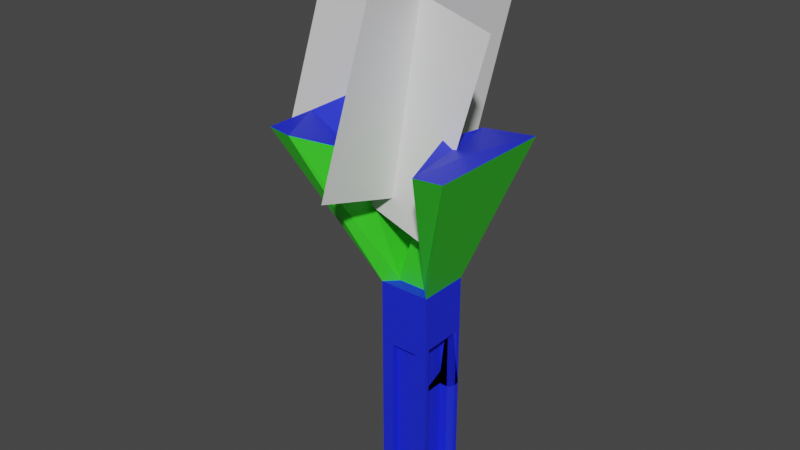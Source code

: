 # Source: untitled.blend  (saved by Blender 2.80.75; exported with 4.5.12 LTS)
import bpy
from mathutils import Matrix  # noqa: F401  (used for matrix-valued properties, if any)

bpy.ops.wm.read_factory_settings(use_empty=True)
scene = bpy.context.scene
scene.name = 'Scene'

# ---- collections
col_collection = bpy.data.collections.new('Collection'); scene.collection.children.link(col_collection)

# ---- materials (node trees are filled in below, after node groups)
mat_material_002 = bpy.data.materials.new('Material.002')
mat_material_002.use_transparent_shadow = False
mat_material_003 = bpy.data.materials.new('Material.003')
mat_material_003.use_transparent_shadow = False
mat_material_003.preview_render_type = 'SHADERBALL'
mat_material_004 = bpy.data.materials.new('Material.004')
mat_material_004.use_transparent_shadow = False

# ---- material node trees
mat_material_002.use_nodes = True; mat_material_002.node_tree.nodes.clear()
_N = mat_material_002.node_tree.nodes; _L = mat_material_002.node_tree.links
n0 = _N.new('ShaderNodeOutputMaterial'); n0.name = 'Material Output'; n0.location = (300, 300)
n1 = _N.new('ShaderNodeBsdfPrincipled'); n1.name = 'Principled BSDF'; n1.location = (10, 300)
n1.distribution = 'GGX'
n1.subsurface_method = 'BURLEY'
n1.inputs[0].default_value = (0.01112, 0.0238, 0.8, 1.0)
n1.inputs[3].default_value = 1.45
n1.inputs[27].default_value = (0.0, 0.0, 0.0, 1.0)
n1.inputs[28].default_value = 1.0
_L.new(n1.outputs[0], n0.inputs[0])
n0.is_active_output = True
mat_material_003.use_nodes = True; mat_material_003.node_tree.nodes.clear()
_N = mat_material_003.node_tree.nodes; _L = mat_material_003.node_tree.links
n0 = _N.new('ShaderNodeOutputMaterial'); n0.name = 'Material Output'; n0.location = (300, 300)
n1 = _N.new('ShaderNodeBsdfPrincipled'); n1.name = 'Principled BSDF'; n1.location = (10, 300)
n1.distribution = 'GGX'
n1.subsurface_method = 'BURLEY'
n1.inputs[0].default_value = (0.05037, 0.8, 0.02536, 1.0)
n1.inputs[3].default_value = 1.45
n1.inputs[27].default_value = (0.0, 0.0, 0.0, 1.0)
n1.inputs[28].default_value = 1.0
_L.new(n1.outputs[0], n0.inputs[0])
n0.is_active_output = True
mat_material_004.use_nodes = True; mat_material_004.node_tree.nodes.clear()
_N = mat_material_004.node_tree.nodes; _L = mat_material_004.node_tree.links
n0 = _N.new('ShaderNodeOutputMaterial'); n0.name = 'Material Output'; n0.location = (300, 300)
n1 = _N.new('ShaderNodeBsdfPrincipled'); n1.name = 'Principled BSDF'; n1.location = (10, 300)
n1.distribution = 'GGX'
n1.subsurface_method = 'BURLEY'
n1.inputs[3].default_value = 1.45
n1.inputs[27].default_value = (0.0, 0.0, 0.0, 1.0)
n1.inputs[28].default_value = 1.0
_L.new(n1.outputs[0], n0.inputs[0])
n0.is_active_output = True

# ---- world
world_world = bpy.data.worlds.new('World'); scene.world = world_world
world_world.use_nodes = True; world_world.node_tree.nodes.clear()
_N = world_world.node_tree.nodes; _L = world_world.node_tree.links
n0 = _N.new('ShaderNodeOutputWorld'); n0.name = 'World Output'; n0.location = (300, 300)
n1 = _N.new('ShaderNodeBackground'); n1.name = 'Background'; n1.location = (10, 300)
n1.inputs[0].default_value = (0.05088, 0.05088, 0.05088, 1.0)
_L.new(n1.outputs[0], n0.inputs[0])
n0.is_active_output = True
world_world.color = (0.05088, 0.05088, 0.05088)
world_world.use_sun_shadow = False
world_world.sun_shadow_jitter_overblur = 0.0

# ---- meshes
me_cube_002 = bpy.data.meshes.new('Cube.002')
me_cube_002.from_pydata([(-0.5062, -1.0, -1.494), (-0.5337, -0.5337, 1.0), (-0.5062, 1.0, -1.494), (-0.5337, 0.5337, 1.0), (0.5062, -1.0, -1.494), (0.5337, -0.5337, 1.0), (0.5062, 1.0, -1.494), (0.5337, 0.5337, 1.0), (-1.0, -1.0, 1.0), (-1.0, 1.0, 1.0), (1.0, 1.0, 1.0), (1.0, -1.0, 1.0), (-3.279, -3.879, 7.236), (-3.279, -1.944, 7.236), (3.823, -1.944, 7.236), (3.823, -3.879, 7.236), (-2.282, -4.051, 7.236), (-1.562, -1.693, 6.124), (3.092, -1.287, 7.236), (2.827, -4.051, 7.236), (-0.5337, 0.5337, 1.0), (-0.6092, -0.5337, 1.0), (-0.6092, 0.5337, 1.0), (-1.0, -1.0, 1.0), (-1.0, 1.0, 1.0), (1.0, 1.0, 1.0), (-4.161, -1.001, 6.378), (-3.279, 0.9674, 7.236), (3.823, 0.9674, 7.236), (-2.201, 1.14, 7.899), (1.622, 1.157, 6.904), (1.725, -1.15, 7.234), (-0.5062, 1.0, -6.766), (-0.5062, -1.0, -6.766), (0.5062, 1.0, -6.766), (0.5062, -1.0, -6.766), (-1.0, 0.5956, -1.404), (-1.0, -0.5956, -1.404), (-1.0, 0.5956, -6.855), (-1.0, -0.5956, -6.855), (-1.0, 1.0, -1.0), (-1.0, -1.0, -1.0), (1.0, -1.0, -1.0), (1.0, 1.0, -1.0), (-1.0, 1.0, -7.26), (-1.0, -1.0, -7.26), (1.0, -1.0, -7.26), (1.0, 1.0, -7.26), (-0.457, 0.5956, -1.404), (-0.457, -0.5956, -1.404), (0.457, -0.5956, -1.404), (0.457, 0.5956, -1.404), (-0.457, 0.5956, -6.855), (-0.457, -0.5956, -6.855), (0.457, -0.5956, -6.855), (0.457, 0.5956, -6.855), (0.5062, 0.7355, -1.494), (-0.5062, 0.7355, -1.494), (-0.5062, -0.7355, -1.494), (0.5062, -0.7355, -1.494), (0.5062, 0.7355, -6.766), (-0.5062, 0.7355, -6.766), (-0.5062, -0.7355, -6.766), (0.5062, -0.7355, -6.766), (1.0, 1.0, -2.296), (1.0, 1.0, -3.547), (1.0, 1.0, -4.024), (1.0, 1.0, -6.051), (-1.0, 1.0, -6.051), (-1.0, 1.0, -4.024), (-1.0, 1.0, -3.547), (-1.0, 1.0, -2.296), (-1.0, -1.0, -6.051), (-1.0, -1.0, -4.024), (-1.0, -1.0, -3.547), (-1.0, -1.0, -2.296), (1.0, -1.0, -2.296), (1.0, -1.0, -3.547), (1.0, -1.0, -4.024), (1.0, -1.0, -6.051), (0.5062, 1.0, -2.585), (0.5062, 1.0, -3.639), (0.5062, 1.0, -4.527), (0.5062, 1.0, -5.748), (-0.5062, 1.0, -5.748), (-0.5062, 1.0, -4.549), (-0.5062, 1.0, -3.639), (-0.5062, 1.0, -2.585), (-0.5062, -1.0, -5.748), (-0.5062, -1.0, -4.549), (-0.5062, -1.0, -3.639), (-0.5062, -1.0, -2.585), (0.5062, -1.0, -2.585), (0.5062, -1.0, -3.639), (0.5062, -1.0, -4.527), (0.5062, -1.0, -5.748), (-1.0, 0.5956, -5.803), (-1.0, 0.5956, 0.6135), (-1.0, 0.5956, -3.623), (-1.0, 0.5956, -2.533), (-1.0, -0.5956, -5.803), (-1.0, -0.5956, -4.482), (-1.0, -0.5956, -3.623), (-1.0, -0.5956, -2.533), (0.457, 0.5956, -2.533), (0.457, 0.5956, -3.623), (0.457, 0.5956, -3.082), (0.457, 0.5956, -5.803), (-0.457, 0.5956, -5.803), (-0.457, 0.5956, -3.188), (-0.457, 0.5956, -3.623), (-0.457, 0.5956, -2.533), (-0.457, -0.5956, -5.803), (-0.457, -0.5956, -4.713), (-0.457, -0.5956, -3.623), (-0.457, -0.5956, -2.533), (0.457, -0.5956, -2.533), (0.457, -0.5956, -3.623), (0.457, -0.5956, -4.713), (0.457, -0.5956, -5.803), (0.5062, 0.7355, -2.585), (0.5062, 0.7355, -3.639), (0.5062, 0.7355, -3.447), (0.5062, 0.7355, -5.748), (-0.5062, 0.7355, -5.748), (-0.5062, 0.7355, -3.526), (-0.5062, 0.7355, -3.639), (-0.5062, 0.7355, -2.585), (-0.5062, -0.7355, -5.748), (-0.5062, -0.7355, -4.694), (-0.5062, -0.7355, -3.639), (-0.5062, -0.7355, -2.585), (0.5062, -0.7355, -2.585), (0.5062, -0.7355, -3.639), (0.5062, -0.7355, -4.694), (0.5062, -0.7355, -5.748), (0.78, 0.5956, -1.404), (1.0, 0.8156, -1.184), (0.8512, 0.6318, -1.368), (0.912, 0.6836, -1.316), (0.9638, 0.7444, -1.256), (1.0, -0.8156, -1.184), (0.78, -0.5956, -1.404), (0.9638, -0.7444, -1.256), (0.912, -0.6836, -1.316), (0.8512, -0.6318, -1.368), (1.0, 0.8156, -7.075), (0.78, 0.5956, -6.855), (0.9638, 0.7444, -7.004), (0.912, 0.6836, -6.943), (0.8512, 0.6318, -6.892), (0.78, -0.5956, -6.855), (1.0, -0.8156, -7.075), (0.8512, -0.6318, -6.892), (0.912, -0.6836, -6.943), (0.9638, -0.7444, -7.004), (0.78, 0.5956, -2.533), (1.0, 0.8156, -2.404), (0.8512, 0.6318, -2.511), (0.912, 0.6836, -2.481), (0.9638, 0.7444, -2.445), (0.78, 0.5956, -3.623), (1.0, 0.8156, -3.582), (0.8512, 0.6318, -3.616), (0.912, 0.6836, -3.606), (0.9638, 0.7444, -3.595), (0.78, 0.5956, -0.333), (1.0, 0.8156, -2.413), (0.8512, 0.6318, -0.3523), (0.912, 0.6836, -0.8446), (0.9638, 0.7444, -1.574), (1.0, 0.8156, -5.938), (0.78, 0.5956, -5.803), (0.9638, 0.7444, -5.894), (0.912, 0.6836, -5.857), (0.8512, 0.6318, -5.825), (1.0, -0.8156, -2.404), (0.78, -0.5956, -2.533), (0.9638, -0.7444, -2.445), (0.912, -0.6836, -2.481), (0.8512, -0.6318, -2.511), (1.0, -0.8156, -3.582), (0.78, -0.5956, -3.623), (0.9638, -0.7444, -3.595), (0.912, -0.6836, -3.606), (0.8512, -0.6318, -3.616), (1.0, -0.8156, -4.69), (0.78, -0.5956, -4.56), (0.9638, -0.7444, -4.744), (0.912, -0.6836, -4.706), (0.8512, -0.6318, -4.621), (0.78, -0.5956, -5.803), (1.0, -0.8156, -5.938), (0.8512, -0.6318, -5.825), (0.912, -0.6836, -5.857), (0.9638, -0.7444, -5.894)], [], [(41, 8, 9, 40), (40, 9, 10, 43), (43, 10, 11, 42), (42, 11, 8, 41), (34, 32, 61, 60), (7, 3, 1, 5), (17, 3, 20, 29), (10, 9, 24, 25), (14, 10, 25, 28), (5, 1, 8, 11), (16, 17, 13, 12), (18, 19, 15, 14), (13, 17, 29, 27), (8, 1, 16, 12), (7, 5, 21, 22), (1, 3, 17, 16), (5, 11, 15, 19), (11, 10, 14, 15), (24, 23, 26, 27), (20, 22, 25, 24), (20, 24, 27, 29), (25, 22, 30, 28), (22, 21, 31, 30), (9, 8, 23, 24), (18, 14, 28, 30), (19, 18, 30, 31), (8, 12, 26, 23), (3, 7, 22, 20), (12, 13, 27, 26), (5, 19, 31, 21), (44, 47, 46, 45), (137, 157, 64, 43), (103, 37, 49, 115), (83, 34, 60, 123), (6, 2, 40, 43), (0, 4, 42, 41), (32, 34, 47, 44), (35, 33, 45, 46), (80, 6, 43, 64), (84, 32, 44, 68), (91, 0, 41, 75), (95, 35, 46, 79), (36, 37, 41, 40), (156, 136, 51, 104), (39, 38, 44, 45), (147, 172, 107, 55), (152, 192, 79, 46), (99, 36, 40, 71), (100, 39, 45, 72), (142, 177, 116, 50), (112, 108, 52, 53), (107, 119, 54, 55), (38, 39, 53, 52), (37, 36, 48, 49), (161, 156, 104, 105), (96, 38, 52, 108), (146, 152, 46, 47), (141, 137, 43, 42), (124, 123, 60, 61), (135, 128, 62, 63), (2, 6, 56, 57), (92, 4, 59, 132), (87, 2, 57, 127), (33, 35, 63, 62), (4, 0, 58, 59), (88, 33, 62, 128), (0, 91, 131, 58), (91, 90, 130, 131), (90, 89, 129, 130), (89, 88, 128, 129), (32, 84, 124, 61), (84, 85, 125, 124), (85, 86, 126, 125), (86, 87, 127, 126), (35, 95, 135, 63), (95, 94, 134, 135), (94, 93, 133, 134), (93, 92, 132, 133), (59, 58, 131, 132), (132, 131, 130, 133), (133, 130, 129, 134), (134, 129, 128, 135), (57, 56, 120, 127), (127, 120, 121, 126), (126, 121, 122, 125), (125, 122, 123, 124), (36, 99, 111, 48), (99, 98, 110, 111), (98, 97, 109, 110), (97, 96, 108, 109), (151, 147, 55, 54), (186, 181, 77, 78), (192, 186, 78, 79), (51, 50, 116, 104), (104, 116, 117, 105), (105, 117, 118, 106), (106, 118, 119, 107), (49, 48, 111, 115), (115, 111, 110, 114), (114, 110, 109, 113), (113, 109, 108, 112), (191, 151, 54, 119), (187, 191, 119, 118), (182, 187, 118, 117), (177, 182, 117, 116), (37, 103, 75, 41), (103, 102, 74, 75), (102, 101, 73, 74), (101, 100, 72, 73), (38, 96, 68, 44), (96, 97, 69, 68), (97, 98, 70, 69), (98, 99, 71, 70), (176, 141, 42, 76), (166, 161, 105, 106), (172, 166, 106, 107), (181, 176, 76, 77), (4, 92, 76, 42), (92, 93, 77, 76), (93, 94, 78, 77), (94, 95, 79, 78), (33, 88, 72, 45), (88, 89, 73, 72), (89, 90, 74, 73), (90, 91, 75, 74), (2, 87, 71, 40), (87, 86, 70, 71), (86, 85, 69, 70), (85, 84, 68, 69), (34, 83, 67, 47), (83, 82, 66, 67), (82, 81, 65, 66), (81, 80, 64, 65), (6, 80, 120, 56), (80, 81, 121, 120), (81, 82, 122, 121), (82, 83, 123, 122), (39, 100, 112, 53), (100, 101, 113, 112), (101, 102, 114, 113), (102, 103, 115, 114), (171, 146, 47, 67), (167, 171, 67, 66), (162, 167, 66, 65), (157, 162, 65, 64), (142, 136, 138, 145), (145, 138, 139, 144), (144, 139, 140, 143), (143, 140, 137, 141), (152, 146, 148, 155), (155, 148, 149, 154), (154, 149, 150, 153), (153, 150, 147, 151), (172, 147, 150, 175), (175, 150, 149, 174), (174, 149, 148, 173), (173, 148, 146, 171), (192, 152, 155, 195), (195, 155, 154, 194), (194, 154, 153, 193), (193, 153, 151, 191), (136, 156, 158, 138), (138, 158, 159, 139), (139, 159, 160, 140), (140, 160, 157, 137), (156, 161, 163, 158), (158, 163, 164, 159), (159, 164, 165, 160), (160, 165, 162, 157), (161, 166, 168, 163), (163, 168, 169, 164), (164, 169, 170, 165), (165, 170, 167, 162), (166, 172, 175, 168), (168, 175, 174, 169), (169, 174, 173, 170), (170, 173, 171, 167), (141, 176, 178, 143), (143, 178, 179, 144), (144, 179, 180, 145), (145, 180, 177, 142), (176, 181, 183, 178), (178, 183, 184, 179), (179, 184, 185, 180), (180, 185, 182, 177), (181, 186, 188, 183), (183, 188, 189, 184), (184, 189, 190, 185), (185, 190, 187, 182), (186, 192, 195, 188), (188, 195, 194, 189), (189, 194, 193, 190), (190, 193, 191, 187), (136, 142, 50, 51)])
me_cube_002.polygons.foreach_set('material_index', [0, 0, 0, 0, 0, 0, 1, 0, 1, 0, 0, 0, 0, 1, 0, 1, 1, 1, 1, 0, 1, 1, 1, 0, 0, 0, 1, 0, 0, 1, 0, 0, 0, 0, 0, 0, 0, 0, 0, 0, 0, 0, 0, 0, 0, 0, 0, 0, 0, 0, 0, 0, 0, 0, 0, 0, 0, 0, 0, 0, 0, 0, 0, 0, 0, 0, 0, 0, 0, 0, 0, 0, 0, 0, 0, 0, 0, 0, 0, 0, 0, 0, 0, 0, 0, 0, 0, 0, 0, 0, 0, 0, 0, 0, 0, 0, 0, 0, 0, 0, 0, 0, 0, 0, 0, 0, 0, 0, 0, 0, 0, 0, 0, 0, 0, 0, 0, 0, 0, 0, 0, 0, 0, 0, 0, 0, 0, 0, 0, 0, 0, 0, 0, 0, 0, 0, 0, 0, 0, 0, 0, 0, 0, 0, 0, 0, 0, 0, 0, 0, 0, 0, 0, 0, 0, 0, 0, 0, 0, 0, 0, 0, 0, 0, 0, 0, 0, 0, 0, 0, 0, 0, 0, 0, 0, 0, 0, 0, 0, 0, 0, 0, 0, 0, 0, 0, 0, 0, 0, 0, 0, 0, 0, 0])
_uv = me_cube_002.uv_layers.new(name='UVMap')
_uv.uv.foreach_set('vector', [0.375, 0.0, 0.625, 0.0, 0.625, 0.25, 0.375, 0.25, 0.375, 0.25, 0.625, 0.25, 0.625, 0.5, 0.375, 0.5, 0.375, 0.5, 0.625, 0.5, 0.625, 0.75, 0.375, 0.75, 0.375, 0.75, 0.625, 0.75, 0.625, 1.0, 0.375, 1.0, 0.375, 0.4383, 0.375, 0.3117, 0.375, 0.3117, 0.375, 0.4383, 0.6833, 0.5583, 0.8167, 0.5583, 0.8167, 0.6917, 0.6833, 0.6917, 0.8167, 0.5583, 0.8167, 0.5583, 0.8167, 0.5583, 0.8167, 0.5583, 0.625, 0.5, 0.625, 0.25, 0.625, 0.25, 0.625, 0.5, 0.625, 0.5, 0.625, 0.5, 0.625, 0.5, 0.625, 0.5, 0.6833, 0.6917, 0.8167, 0.6917, 0.875, 0.75, 0.625, 0.75, 0.8167, 0.6917, 0.8167, 0.5583, 0.875, 0.5, 0.875, 0.75, 0.6833, 0.5583, 0.6833, 0.6917, 0.625, 0.75, 0.625, 0.5, 0.875, 0.5, 0.8167, 0.5583, 0.8167, 0.5583, 0.875, 0.5, 0.875, 0.75, 0.8167, 0.6917, 0.8167, 0.6917, 0.875, 0.75, 0.6833, 0.5583, 0.6833, 0.6917, 0.6833, 0.6917, 0.6833, 0.5583, 0.8167, 0.6917, 0.8167, 0.5583, 0.8167, 0.5583, 0.8167, 0.6917, 0.6833, 0.6917, 0.625, 0.75, 0.625, 0.75, 0.6833, 0.6917, 0.625, 0.75, 0.625, 0.5, 0.625, 0.5, 0.625, 0.75, 0.625, 0.25, 0.625, 0.0, 0.625, 0.0, 0.625, 0.25, 0.8167, 0.5583, 0.6833, 0.5583, 0.625, 0.5, 0.875, 0.5, 0.8167, 0.5583, 0.875, 0.5, 0.875, 0.5, 0.8167, 0.5583, 0.625, 0.5, 0.6833, 0.5583, 0.6833, 0.5583, 0.625, 0.5, 0.6833, 0.5583, 0.6833, 0.6917, 0.6833, 0.6917, 0.6833, 0.5583, 0.625, 0.25, 0.625, 0.0, 0.625, 0.0, 0.625, 0.25, 0.6833, 0.5583, 0.625, 0.5, 0.625, 0.5, 0.6833, 0.5583, 0.6833, 0.6917, 0.6833, 0.5583, 0.6833, 0.5583, 0.6833, 0.6917, 0.875, 0.75, 0.875, 0.75, 0.875, 0.75, 0.875, 0.75, 0.8167, 0.5583, 0.6833, 0.5583, 0.6833, 0.5583, 0.8167, 0.5583, 0.875, 0.75, 0.875, 0.5, 0.875, 0.5, 0.875, 0.75, 0.6833, 0.6917, 0.6833, 0.6917, 0.6833, 0.6917, 0.6833, 0.6917, 0.125, 0.5, 0.375, 0.5, 0.375, 0.75, 0.125, 0.75, 0.375, 0.5231, 0.375, 0.5231, 0.375, 0.5, 0.375, 0.5, 0.375, 0.05055, 0.375, 0.05055, 0.375, 0.05055, 0.375, 0.05055, 0.375, 0.4383, 0.375, 0.4383, 0.375, 0.4383, 0.375, 0.4383, 0.375, 0.4383, 0.375, 0.3117, 0.375, 0.25, 0.375, 0.5, 0.375, 0.9383, 0.375, 0.8117, 0.375, 0.75, 0.375, 1.0, 0.375, 0.3117, 0.375, 0.4383, 0.375, 0.5, 0.375, 0.25, 0.375, 0.8117, 0.375, 0.9383, 0.375, 1.0, 0.375, 0.75, 0.375, 0.4383, 0.375, 0.4383, 0.375, 0.5, 0.375, 0.5, 0.375, 0.3117, 0.375, 0.3117, 0.375, 0.25, 0.375, 0.25, 0.375, 0.9383, 0.375, 0.9383, 0.375, 1.0, 0.375, 1.0, 0.375, 0.8117, 0.375, 0.8117, 0.375, 0.75, 0.375, 0.75, 0.375, 0.1994, 0.375, 0.05055, 0.375, 0.0, 0.375, 0.25, 0.375, 0.5506, 0.375, 0.5506, 0.375, 0.5506, 0.375, 0.5506, 0.375, 0.05055, 0.375, 0.1994, 0.375, 0.25, 0.375, 0.0, 0.375, 0.5506, 0.375, 0.5506, 0.375, 0.5506, 0.375, 0.5506, 0.375, 0.7269, 0.375, 0.7269, 0.375, 0.75, 0.375, 0.75, 0.375, 0.1994, 0.375, 0.1994, 0.375, 0.25, 0.375, 0.25, 0.375, 0.05055, 0.375, 0.05055, 0.375, 0.0, 0.375, 0.0, 0.375, 0.6994, 0.375, 0.6994, 0.375, 0.6994, 0.375, 0.6994, 0.375, 0.05055, 0.375, 0.1994, 0.375, 0.1994, 0.375, 0.05055, 0.375, 0.5506, 0.375, 0.6994, 0.375, 0.6994, 0.375, 0.5506, 0.375, 0.1994, 0.375, 0.05055, 0.375, 0.05055, 0.375, 0.1994, 0.375, 0.05055, 0.375, 0.1994, 0.375, 0.1994, 0.375, 0.05055, 0.375, 0.5506, 0.375, 0.5506, 0.375, 0.5506, 0.375, 0.5506, 0.375, 0.1994, 0.375, 0.1994, 0.375, 0.1994, 0.375, 0.1994, 0.375, 0.5231, 0.375, 0.7269, 0.375, 0.75, 0.375, 0.5, 0.375, 0.7269, 0.375, 0.5231, 0.375, 0.5, 0.375, 0.75, 0.375, 0.3117, 0.375, 0.4383, 0.375, 0.4383, 0.375, 0.3117, 0.375, 0.8117, 0.375, 0.9383, 0.375, 0.9383, 0.375, 0.8117, 0.375, 0.3117, 0.375, 0.4383, 0.375, 0.4383, 0.375, 0.3117, 0.375, 0.8117, 0.375, 0.8117, 0.375, 0.8117, 0.375, 0.8117, 0.375, 0.3117, 0.375, 0.3117, 0.375, 0.3117, 0.375, 0.3117, 0.375, 0.9383, 0.375, 0.8117, 0.375, 0.8117, 0.375, 0.9383, 0.375, 0.8117, 0.375, 0.9383, 0.375, 0.9383, 0.375, 0.8117, 0.375, 0.9383, 0.375, 0.9383, 0.375, 0.9383, 0.375, 0.9383, 0.375, 0.9383, 0.375, 0.9383, 0.375, 0.9383, 0.375, 0.9383, 0.375, 0.9383, 0.375, 0.9383, 0.375, 0.9383, 0.375, 0.9383, 0.375, 0.9383, 0.375, 0.9383, 0.375, 0.9383, 0.375, 0.9383, 0.375, 0.9383, 0.375, 0.9383, 0.375, 0.9383, 0.375, 0.9383, 0.375, 0.3117, 0.375, 0.3117, 0.375, 0.3117, 0.375, 0.3117, 0.375, 0.3117, 0.375, 0.3117, 0.375, 0.3117, 0.375, 0.3117, 0.375, 0.3117, 0.375, 0.3117, 0.375, 0.3117, 0.375, 0.3117, 0.375, 0.3117, 0.375, 0.3117, 0.375, 0.3117, 0.375, 0.3117, 0.375, 0.8117, 0.375, 0.8117, 0.375, 0.8117, 0.375, 0.8117, 0.375, 0.8117, 0.375, 0.8117, 0.375, 0.8117, 0.375, 0.8117, 0.375, 0.8117, 0.375, 0.8117, 0.375, 0.8117, 0.375, 0.8117, 0.375, 0.8117, 0.375, 0.8117, 0.375, 0.8117, 0.375, 0.8117, 0.375, 0.8117, 0.375, 0.9383, 0.375, 0.9383, 0.375, 0.8117, 0.375, 0.8117, 0.375, 0.9383, 0.375, 0.9383, 0.375, 0.8117, 0.375, 0.8117, 0.375, 0.9383, 0.375, 0.9383, 0.375, 0.8117, 0.375, 0.8117, 0.375, 0.9383, 0.375, 0.9383, 0.375, 0.8117, 0.375, 0.3117, 0.375, 0.4383, 0.375, 0.4383, 0.375, 0.3117, 0.375, 0.3117, 0.375, 0.4383, 0.375, 0.4383, 0.375, 0.3117, 0.375, 0.3117, 0.375, 0.4383, 0.375, 0.4383, 0.375, 0.3117, 0.375, 0.3117, 0.375, 0.4383, 0.375, 0.4383, 0.375, 0.3117, 0.375, 0.1994, 0.375, 0.1994, 0.375, 0.1994, 0.375, 0.1994, 0.375, 0.1994, 0.375, 0.1994, 0.375, 0.1994, 0.375, 0.1994, 0.375, 0.1994, 0.375, 0.1994, 0.375, 0.1994, 0.375, 0.1994, 0.375, 0.1994, 0.375, 0.1994, 0.375, 0.1994, 0.375, 0.1994, 0.375, 0.6994, 0.375, 0.5506, 0.375, 0.5506, 0.375, 0.6994, 0.375, 0.7269, 0.375, 0.7269, 0.375, 0.75, 0.375, 0.75, 0.375, 0.7269, 0.375, 0.7269, 0.375, 0.75, 0.375, 0.75, 0.375, 0.5506, 0.375, 0.6994, 0.375, 0.6994, 0.375, 0.5506, 0.375, 0.5506, 0.375, 0.6994, 0.375, 0.6994, 0.375, 0.5506, 0.375, 0.5506, 0.375, 0.6994, 0.375, 0.6994, 0.375, 0.5506, 0.375, 0.5506, 0.375, 0.6994, 0.375, 0.6994, 0.375, 0.5506, 0.375, 0.05055, 0.375, 0.1994, 0.375, 0.1994, 0.375, 0.05055, 0.375, 0.05055, 0.375, 0.1994, 0.375, 0.1994, 0.375, 0.05055, 0.375, 0.05055, 0.375, 0.1994, 0.375, 0.1994, 0.375, 0.05055, 0.375, 0.05055, 0.375, 0.1994, 0.375, 0.1994, 0.375, 0.05055, 0.375, 0.6994, 0.375, 0.6994, 0.375, 0.6994, 0.375, 0.6994, 0.375, 0.6994, 0.375, 0.6994, 0.375, 0.6994, 0.375, 0.6994, 0.375, 0.6994, 0.375, 0.6994, 0.375, 0.6994, 0.375, 0.6994, 0.375, 0.6994, 0.375, 0.6994, 0.375, 0.6994, 0.375, 0.6994, 0.375, 0.05055, 0.375, 0.05055, 0.375, 0.0, 0.375, 0.0, 0.375, 0.05055, 0.375, 0.05055, 0.375, 0.0, 0.375, 0.0, 0.375, 0.05055, 0.375, 0.05055, 0.375, 0.0, 0.375, 0.0, 0.375, 0.05055, 0.375, 0.05055, 0.375, 0.0, 0.375, 0.0, 0.375, 0.1994, 0.375, 0.1994, 0.375, 0.25, 0.375, 0.25, 0.375, 0.1994, 0.375, 0.1994, 0.375, 0.25, 0.375, 0.25, 0.375, 0.1994, 0.375, 0.1994, 0.375, 0.25, 0.375, 0.25, 0.375, 0.1994, 0.375, 0.1994, 0.375, 0.25, 0.375, 0.25, 0.375, 0.7269, 0.375, 0.7269, 0.375, 0.75, 0.375, 0.75, 0.375, 0.5506, 0.375, 0.5506, 0.375, 0.5506, 0.375, 0.5506, 0.375, 0.5506, 0.375, 0.5506, 0.375, 0.5506, 0.375, 0.5506, 0.375, 0.7269, 0.375, 0.7269, 0.375, 0.75, 0.375, 0.75, 0.375, 0.8117, 0.375, 0.8117, 0.375, 0.75, 0.375, 0.75, 0.375, 0.8117, 0.375, 0.8117, 0.375, 0.75, 0.375, 0.75, 0.375, 0.8117, 0.375, 0.8117, 0.375, 0.75, 0.375, 0.75, 0.375, 0.8117, 0.375, 0.8117, 0.375, 0.75, 0.375, 0.75, 0.375, 0.9383, 0.375, 0.9383, 0.375, 1.0, 0.375, 1.0, 0.375, 0.9383, 0.375, 0.9383, 0.375, 1.0, 0.375, 1.0, 0.375, 0.9383, 0.375, 0.9383, 0.375, 1.0, 0.375, 1.0, 0.375, 0.9383, 0.375, 0.9383, 0.375, 1.0, 0.375, 1.0, 0.375, 0.3117, 0.375, 0.3117, 0.375, 0.25, 0.375, 0.25, 0.375, 0.3117, 0.375, 0.3117, 0.375, 0.25, 0.375, 0.25, 0.375, 0.3117, 0.375, 0.3117, 0.375, 0.25, 0.375, 0.25, 0.375, 0.3117, 0.375, 0.3117, 0.375, 0.25, 0.375, 0.25, 0.375, 0.4383, 0.375, 0.4383, 0.375, 0.5, 0.375, 0.5, 0.375, 0.4383, 0.375, 0.4383, 0.375, 0.5, 0.375, 0.5, 0.375, 0.4383, 0.375, 0.4383, 0.375, 0.5, 0.375, 0.5, 0.375, 0.4383, 0.375, 0.4383, 0.375, 0.5, 0.375, 0.5, 0.375, 0.4383, 0.375, 0.4383, 0.375, 0.4383, 0.375, 0.4383, 0.375, 0.4383, 0.375, 0.4383, 0.375, 0.4383, 0.375, 0.4383, 0.375, 0.4383, 0.375, 0.4383, 0.375, 0.4383, 0.375, 0.4383, 0.375, 0.4383, 0.375, 0.4383, 0.375, 0.4383, 0.375, 0.4383, 0.375, 0.05055, 0.375, 0.05055, 0.375, 0.05055, 0.375, 0.05055, 0.375, 0.05055, 0.375, 0.05055, 0.375, 0.05055, 0.375, 0.05055, 0.375, 0.05055, 0.375, 0.05055, 0.375, 0.05055, 0.375, 0.05055, 0.375, 0.05055, 0.375, 0.05055, 0.375, 0.05055, 0.375, 0.05055, 0.375, 0.5231, 0.375, 0.5231, 0.375, 0.5, 0.375, 0.5, 0.375, 0.5231, 0.375, 0.5231, 0.375, 0.5, 0.375, 0.5, 0.375, 0.5231, 0.375, 0.5231, 0.375, 0.5, 0.375, 0.5, 0.375, 0.5231, 0.375, 0.5231, 0.375, 0.5, 0.375, 0.5, 0.375, 0.6994, 0.375, 0.5506, 0.375, 0.5483, 0.375, 0.7017, 0.375, 0.7017, 0.375, 0.5483, 0.375, 0.5506, 0.375, 0.6994, 0.375, 0.6994, 0.375, 0.5506, 0.375, 0.532, 0.375, 0.718, 0.375, 0.718, 0.375, 0.532, 0.375, 0.5231, 0.375, 0.7269, 0.375, 0.7269, 0.375, 0.5231, 0.375, 0.532, 0.375, 0.718, 0.375, 0.718, 0.375, 0.532, 0.375, 0.5506, 0.375, 0.6994, 0.375, 0.6994, 0.375, 0.5506, 0.375, 0.5483, 0.375, 0.7017, 0.375, 0.7017, 0.375, 0.5483, 0.375, 0.5506, 0.375, 0.6994, 0.375, 0.5506, 0.375, 0.5506, 0.375, 0.5483, 0.375, 0.5506, 0.375, 0.5506, 0.375, 0.5483, 0.375, 0.5506, 0.375, 0.5506, 0.375, 0.5506, 0.375, 0.5506, 0.375, 0.532, 0.375, 0.532, 0.375, 0.532, 0.375, 0.532, 0.375, 0.5231, 0.375, 0.5231, 0.375, 0.7269, 0.375, 0.7269, 0.375, 0.718, 0.375, 0.718, 0.375, 0.718, 0.375, 0.718, 0.375, 0.6994, 0.375, 0.6994, 0.375, 0.6994, 0.375, 0.6994, 0.375, 0.7017, 0.375, 0.6994, 0.375, 0.6994, 0.375, 0.7017, 0.375, 0.6994, 0.375, 0.6994, 0.375, 0.5506, 0.375, 0.5506, 0.375, 0.5506, 0.375, 0.5483, 0.375, 0.5483, 0.375, 0.5506, 0.375, 0.5506, 0.375, 0.5506, 0.375, 0.5506, 0.375, 0.5506, 0.375, 0.532, 0.375, 0.532, 0.375, 0.532, 0.375, 0.532, 0.375, 0.5231, 0.375, 0.5231, 0.375, 0.5506, 0.375, 0.5506, 0.375, 0.5506, 0.375, 0.5506, 0.375, 0.5506, 0.375, 0.5506, 0.375, 0.5506, 0.375, 0.5506, 0.375, 0.5506, 0.375, 0.5506, 0.375, 0.532, 0.375, 0.532, 0.375, 0.532, 0.375, 0.532, 0.375, 0.5231, 0.375, 0.5231, 0.375, 0.5506, 0.375, 0.5506, 0.375, 0.5506, 0.375, 0.5506, 0.375, 0.5506, 0.375, 0.5506, 0.375, 0.5506, 0.375, 0.5506, 0.375, 0.5506, 0.375, 0.5506, 0.375, 0.532, 0.375, 0.532, 0.375, 0.532, 0.375, 0.532, 0.375, 0.5231, 0.375, 0.5231, 0.375, 0.5506, 0.375, 0.5506, 0.375, 0.5506, 0.375, 0.5506, 0.375, 0.5506, 0.375, 0.5506, 0.375, 0.5506, 0.375, 0.5506, 0.375, 0.5506, 0.375, 0.5506, 0.375, 0.532, 0.375, 0.532, 0.375, 0.532, 0.375, 0.532, 0.375, 0.5231, 0.375, 0.5231, 0.375, 0.7269, 0.375, 0.7269, 0.375, 0.718, 0.375, 0.718, 0.375, 0.718, 0.375, 0.718, 0.375, 0.6994, 0.375, 0.6994, 0.375, 0.6994, 0.375, 0.6994, 0.375, 0.6994, 0.375, 0.7017, 0.375, 0.7017, 0.375, 0.6994, 0.375, 0.6994, 0.375, 0.6994, 0.375, 0.7269, 0.375, 0.7269, 0.375, 0.718, 0.375, 0.718, 0.375, 0.718, 0.375, 0.718, 0.375, 0.6994, 0.375, 0.6994, 0.375, 0.6994, 0.375, 0.6994, 0.375, 0.6994, 0.375, 0.6994, 0.375, 0.6994, 0.375, 0.6994, 0.375, 0.6994, 0.375, 0.6994, 0.375, 0.7269, 0.375, 0.7269, 0.375, 0.718, 0.375, 0.718, 0.375, 0.718, 0.375, 0.718, 0.375, 0.6994, 0.375, 0.6994, 0.375, 0.6994, 0.375, 0.6994, 0.375, 0.6994, 0.375, 0.6994, 0.375, 0.6994, 0.375, 0.6994, 0.375, 0.6994, 0.375, 0.6994, 0.375, 0.7269, 0.375, 0.7269, 0.375, 0.718, 0.375, 0.718, 0.375, 0.718, 0.375, 0.718, 0.375, 0.6994, 0.375, 0.6994, 0.375, 0.6994, 0.375, 0.6994, 0.375, 0.6994, 0.375, 0.6994, 0.375, 0.6994, 0.375, 0.6994, 0.375, 0.6994, 0.375, 0.6994, 0.375, 0.5506, 0.375, 0.6994, 0.375, 0.6994, 0.375, 0.5506])
me_cube_002.materials.append(mat_material_002)
me_cube_002.materials.append(mat_material_003)
me_cube_002.materials.append(mat_material_004)
me_cube_002.use_remesh_preserve_volume = False
me_cube_002.use_remesh_preserve_attributes = False
me_cube_002.use_mirror_vertex_groups = False
me_cube_002.update()
me_plane_001 = bpy.data.meshes.new('Plane.001')
me_plane_001.from_pydata([(-1.0, -1.0, 0.0), (1.0, -1.0, 0.0), (-1.0, 1.0, 0.0), (1.0, 1.0, 0.0)], [], [(0, 1, 3, 2)])
_uv = me_plane_001.uv_layers.new(name='UVMap')
_uv.uv.foreach_set('vector', [0.0, 0.0, 1.0, 0.0, 1.0, 1.0, 0.0, 1.0])
me_plane_001.use_remesh_preserve_volume = False
me_plane_001.use_remesh_preserve_attributes = False
me_plane_001.use_mirror_vertex_groups = False
me_plane_001.update()
me_plane_002 = bpy.data.meshes.new('Plane.002')
me_plane_002.from_pydata([(-1.0, -1.0, 0.0), (1.0, -1.0, 0.0), (-1.0, 1.0, 0.0), (1.0, 1.0, 0.0)], [], [(0, 1, 3, 2)])
_uv = me_plane_002.uv_layers.new(name='UVMap')
_uv.uv.foreach_set('vector', [0.0, 0.0, 1.0, 0.0, 1.0, 1.0, 0.0, 1.0])
me_plane_002.use_remesh_preserve_volume = False
me_plane_002.use_remesh_preserve_attributes = False
me_plane_002.use_mirror_vertex_groups = False
me_plane_002.update()

# ---- objects
ob_cube = bpy.data.objects.new('Cube', me_cube_002)
ob_plane = bpy.data.objects.new('Plane', me_plane_001)
ob_plane_001 = bpy.data.objects.new('Plane.001', me_plane_002)

# ---- transforms, parenting, visibility, modifiers, constraints
ob_cube.location = (0.0, 0.0, 0.0)
ob_cube.lineart.crease_threshold = 0.0
ob_plane.location = (0.0, 0.0, 8.224)
ob_plane.rotation_euler = (1.511, -0.2874, -1.575)
ob_plane.scale = (-3.817, -3.817, -3.817)
ob_plane.lineart.crease_threshold = 0.0
ob_plane_001.location = (-1.327, -0.7567, 7.956)
ob_plane_001.rotation_euler = (2.184, 1.327, -2.651)
ob_plane_001.scale = (-3.817, -3.817, -3.817)
ob_plane_001.lineart.crease_threshold = 0.0

# ---- collection membership
col_collection.objects.link(ob_cube)
col_collection.objects.link(ob_plane)
col_collection.objects.link(ob_plane_001)

# ---- scene / render settings (as saved in the file)
scene.frame_start = 1; scene.frame_end = 250; scene.frame_set(18)
scene.render.engine = 'BLENDER_EEVEE_NEXT'
scene.cycles.use_denoising = False
scene.cycles.samples = 128
scene.cycles.sampling_pattern = 'TABULATED_SOBOL'
scene.cycles.use_adaptive_sampling = False
scene.cycles.use_light_tree = False
scene.view_settings.view_transform = 'Filmic'
bpy.context.view_layer.update()

# ---- added for rendering (the .blend has no active camera and no usable light): camera, sun
cam_auto = bpy.data.cameras.new('AutoCamera')
cam_auto.lens = 50.0
cam_auto.sensor_width = 36.0
cam_auto.clip_end = 1000.0
ob_auto_camera = bpy.data.objects.new('AutoCamera', cam_auto)
scene.collection.objects.link(ob_auto_camera)
ob_auto_camera.location = (21.5027, -27.0173, 20.8613)
ob_auto_camera.rotation_euler = (1.09748, -7.21219e-08, 0.694738)
scene.camera = ob_auto_camera
light_auto_sun = bpy.data.lights.new('AutoSun', 'SUN')
light_auto_sun.energy = 3.0
light_auto_sun.angle = 0.0523599
ob_auto_sun = bpy.data.objects.new('AutoSun', light_auto_sun)
scene.collection.objects.link(ob_auto_sun)
ob_auto_sun.rotation_euler = (0.872665, 0.174533, 0.523599)
bpy.context.view_layer.update()
